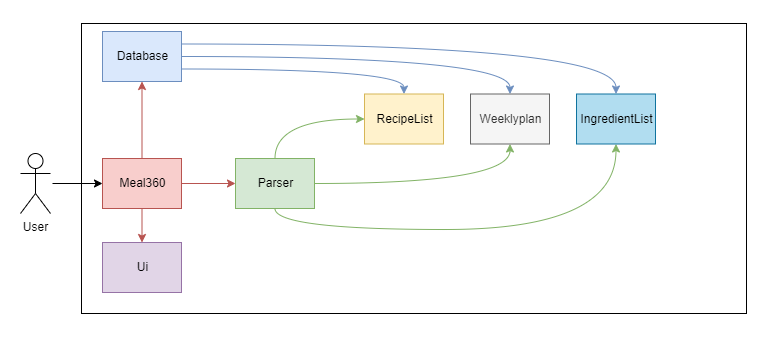

The diagram above was exported from draw.io. Its source (the exported page's mxGraphModel, read from the mxfile embedded in the PNG):
<mxGraphModel dx="819" dy="482" grid="0" gridSize="10" guides="1" tooltips="1" connect="1" arrows="1" fold="1" page="1" pageScale="1" pageWidth="1169" pageHeight="827" math="0" shadow="0">
  <root>
    <mxCell id="0" />
    <mxCell id="1" parent="0" />
    <mxCell id="bbyJPEJzyhrKVFCJcjpm-41" value="" style="html=1;strokeColor=none;" parent="1" vertex="1">
      <mxGeometry x="86" y="143" width="771" height="348" as="geometry" />
    </mxCell>
    <mxCell id="bbyJPEJzyhrKVFCJcjpm-4" value="" style="html=1;" parent="1" vertex="1">
      <mxGeometry x="167" y="166" width="665" height="290" as="geometry" />
    </mxCell>
    <mxCell id="bbyJPEJzyhrKVFCJcjpm-40" style="rounded=0;orthogonalLoop=1;jettySize=auto;html=1;entryX=0;entryY=0.5;entryDx=0;entryDy=0;" parent="1" target="bbyJPEJzyhrKVFCJcjpm-5" edge="1">
      <mxGeometry relative="1" as="geometry">
        <mxPoint x="138" y="326" as="sourcePoint" />
      </mxGeometry>
    </mxCell>
    <mxCell id="bbyJPEJzyhrKVFCJcjpm-1" value="User" style="shape=umlActor;verticalLabelPosition=bottom;verticalAlign=top;html=1;outlineConnect=0;" parent="1" vertex="1">
      <mxGeometry x="106" y="296" width="30" height="60" as="geometry" />
    </mxCell>
    <mxCell id="bbyJPEJzyhrKVFCJcjpm-9" style="edgeStyle=orthogonalEdgeStyle;rounded=0;orthogonalLoop=1;jettySize=auto;html=1;exitX=0.5;exitY=1;exitDx=0;exitDy=0;entryX=0.5;entryY=0;entryDx=0;entryDy=0;fillColor=#f8cecc;strokeColor=#b85450;" parent="1" source="bbyJPEJzyhrKVFCJcjpm-5" target="bbyJPEJzyhrKVFCJcjpm-8" edge="1">
      <mxGeometry relative="1" as="geometry" />
    </mxCell>
    <mxCell id="bbyJPEJzyhrKVFCJcjpm-11" style="edgeStyle=orthogonalEdgeStyle;rounded=0;orthogonalLoop=1;jettySize=auto;html=1;exitX=1;exitY=0.5;exitDx=0;exitDy=0;entryX=0;entryY=0.5;entryDx=0;entryDy=0;fillColor=#f8cecc;strokeColor=#b85450;" parent="1" source="bbyJPEJzyhrKVFCJcjpm-5" target="bbyJPEJzyhrKVFCJcjpm-10" edge="1">
      <mxGeometry relative="1" as="geometry" />
    </mxCell>
    <mxCell id="bbyJPEJzyhrKVFCJcjpm-13" style="edgeStyle=orthogonalEdgeStyle;rounded=0;orthogonalLoop=1;jettySize=auto;html=1;exitX=0.5;exitY=0;exitDx=0;exitDy=0;entryX=0.5;entryY=1;entryDx=0;entryDy=0;fillColor=#f8cecc;strokeColor=#b85450;" parent="1" source="bbyJPEJzyhrKVFCJcjpm-5" target="bbyJPEJzyhrKVFCJcjpm-6" edge="1">
      <mxGeometry relative="1" as="geometry" />
    </mxCell>
    <mxCell id="bbyJPEJzyhrKVFCJcjpm-5" value="Meal360" style="html=1;fillColor=#f8cecc;strokeColor=#b85450;" parent="1" vertex="1">
      <mxGeometry x="188" y="301" width="79" height="50" as="geometry" />
    </mxCell>
    <mxCell id="bbyJPEJzyhrKVFCJcjpm-23" style="edgeStyle=orthogonalEdgeStyle;curved=1;rounded=0;orthogonalLoop=1;jettySize=auto;html=1;exitX=1;exitY=0.75;exitDx=0;exitDy=0;entryX=0.5;entryY=0;entryDx=0;entryDy=0;fillColor=#dae8fc;strokeColor=#6c8ebf;" parent="1" source="bbyJPEJzyhrKVFCJcjpm-6" target="bbyJPEJzyhrKVFCJcjpm-12" edge="1">
      <mxGeometry relative="1" as="geometry" />
    </mxCell>
    <mxCell id="bbyJPEJzyhrKVFCJcjpm-24" style="edgeStyle=orthogonalEdgeStyle;curved=1;rounded=0;orthogonalLoop=1;jettySize=auto;html=1;exitX=1;exitY=0.5;exitDx=0;exitDy=0;entryX=0.5;entryY=0;entryDx=0;entryDy=0;fillColor=#dae8fc;strokeColor=#6c8ebf;" parent="1" source="bbyJPEJzyhrKVFCJcjpm-6" target="bbyJPEJzyhrKVFCJcjpm-16" edge="1">
      <mxGeometry relative="1" as="geometry" />
    </mxCell>
    <mxCell id="bbyJPEJzyhrKVFCJcjpm-25" style="edgeStyle=orthogonalEdgeStyle;curved=1;rounded=0;orthogonalLoop=1;jettySize=auto;html=1;exitX=1;exitY=0.25;exitDx=0;exitDy=0;fillColor=#dae8fc;strokeColor=#6c8ebf;" parent="1" source="bbyJPEJzyhrKVFCJcjpm-6" target="bbyJPEJzyhrKVFCJcjpm-19" edge="1">
      <mxGeometry relative="1" as="geometry" />
    </mxCell>
    <mxCell id="bbyJPEJzyhrKVFCJcjpm-6" value="Database" style="html=1;fillColor=#dae8fc;strokeColor=#6c8ebf;" parent="1" vertex="1">
      <mxGeometry x="188" y="174" width="79" height="50" as="geometry" />
    </mxCell>
    <mxCell id="bbyJPEJzyhrKVFCJcjpm-8" value="Ui" style="html=1;fillColor=#e1d5e7;strokeColor=#9673a6;" parent="1" vertex="1">
      <mxGeometry x="188" y="385" width="79" height="50" as="geometry" />
    </mxCell>
    <mxCell id="bbyJPEJzyhrKVFCJcjpm-20" style="edgeStyle=orthogonalEdgeStyle;curved=1;rounded=0;orthogonalLoop=1;jettySize=auto;html=1;exitX=0.5;exitY=0;exitDx=0;exitDy=0;entryX=0;entryY=0.5;entryDx=0;entryDy=0;fillColor=#d5e8d4;strokeColor=#82b366;" parent="1" source="bbyJPEJzyhrKVFCJcjpm-10" target="bbyJPEJzyhrKVFCJcjpm-12" edge="1">
      <mxGeometry relative="1" as="geometry" />
    </mxCell>
    <mxCell id="bbyJPEJzyhrKVFCJcjpm-26" style="edgeStyle=orthogonalEdgeStyle;curved=1;rounded=0;orthogonalLoop=1;jettySize=auto;html=1;exitX=0.5;exitY=1;exitDx=0;exitDy=0;entryX=0.5;entryY=1;entryDx=0;entryDy=0;fillColor=#d5e8d4;strokeColor=#82b366;" parent="1" source="bbyJPEJzyhrKVFCJcjpm-10" target="bbyJPEJzyhrKVFCJcjpm-19" edge="1">
      <mxGeometry relative="1" as="geometry">
        <Array as="points">
          <mxPoint x="360" y="372" />
          <mxPoint x="702" y="372" />
        </Array>
      </mxGeometry>
    </mxCell>
    <mxCell id="bbyJPEJzyhrKVFCJcjpm-27" style="edgeStyle=orthogonalEdgeStyle;curved=1;rounded=0;orthogonalLoop=1;jettySize=auto;html=1;exitX=1;exitY=0.5;exitDx=0;exitDy=0;entryX=0.5;entryY=1;entryDx=0;entryDy=0;fillColor=#d5e8d4;strokeColor=#82b366;" parent="1" source="bbyJPEJzyhrKVFCJcjpm-10" target="bbyJPEJzyhrKVFCJcjpm-16" edge="1">
      <mxGeometry relative="1" as="geometry">
        <Array as="points">
          <mxPoint x="596" y="326" />
        </Array>
      </mxGeometry>
    </mxCell>
    <mxCell id="bbyJPEJzyhrKVFCJcjpm-10" value="Parser" style="html=1;fillColor=#d5e8d4;strokeColor=#82b366;" parent="1" vertex="1">
      <mxGeometry x="321" y="301" width="79" height="50" as="geometry" />
    </mxCell>
    <mxCell id="bbyJPEJzyhrKVFCJcjpm-12" value="RecipeList" style="html=1;fillColor=#fff2cc;strokeColor=#d6b656;" parent="1" vertex="1">
      <mxGeometry x="450" y="236.5" width="79" height="50" as="geometry" />
    </mxCell>
    <mxCell id="bbyJPEJzyhrKVFCJcjpm-16" value="Weeklyplan" style="html=1;fillColor=#f5f5f5;strokeColor=#666666;fontColor=#333333;" parent="1" vertex="1">
      <mxGeometry x="556" y="236.5" width="79" height="50" as="geometry" />
    </mxCell>
    <mxCell id="bbyJPEJzyhrKVFCJcjpm-19" value="IngredientList" style="html=1;fillColor=#b1ddf0;strokeColor=#10739e;" parent="1" vertex="1">
      <mxGeometry x="662" y="236.5" width="79" height="50" as="geometry" />
    </mxCell>
  </root>
</mxGraphModel>